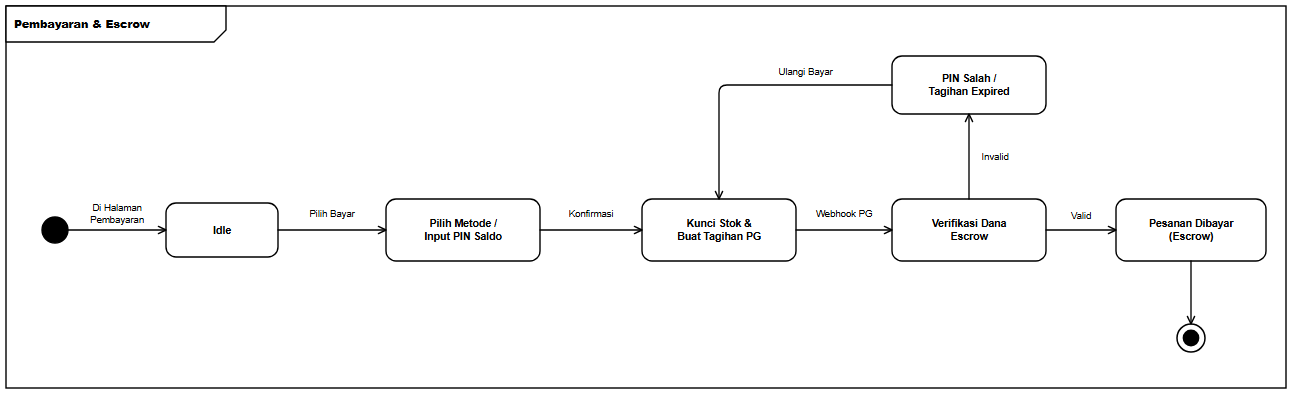

The diagram above was exported from draw.io. Its source (the exported page's mxGraphModel, read from the mxfile embedded in the PNG):
<mxGraphModel dx="1328" dy="430" grid="1" gridSize="10" guides="1" tooltips="1" connect="1" arrows="1" fold="1" page="1" pageScale="1" pageWidth="1328" pageHeight="430" background="#ffffff" math="0" shadow="0">
  <root>
    <mxCell id="0" />
    <mxCell id="1" parent="0" />
    <mxCell id="frame" value="&lt;b&gt;Pembayaran &amp; Escrow&lt;/b&gt;" style="shape=umlFrame;whiteSpace=wrap;html=1;width=220;height=36;boundedLbl=1;verticalAlign=top;align=left;fillColor=#ffffff;strokeColor=#000000;strokeWidth=1.4;fontFamily=Helvetica;fontSize=11;fontColor=#000000;" vertex="1" parent="1">
      <mxGeometry x="24" y="24" width="1280" height="382" as="geometry" />
    </mxCell>
    <mxCell id="init" value="" style="ellipse;html=1;aspect=fixed;fillColor=#000000;strokeColor=#000000;strokeWidth=1.4;" vertex="1" parent="1">
      <mxGeometry x="60" y="235" width="26" height="26" as="geometry" />
    </mxCell>
    <mxCell id="s_idle" value="&lt;b&gt;Idle&lt;/b&gt;" style="rounded=1;arcSize=20;whiteSpace=wrap;html=1;fillColor=#ffffff;strokeColor=#000000;strokeWidth=1.4;fontFamily=Helvetica;fontSize=10.5;fontColor=#000000;spacingLeft=6;spacingRight=6;" vertex="1" parent="1">
      <mxGeometry x="184" y="221" width="112" height="54" as="geometry" />
    </mxCell>
    <mxCell id="s_act1" value="&lt;b&gt;Pilih Metode /&lt;br&gt;Input PIN Saldo&lt;/b&gt;" style="rounded=1;arcSize=20;whiteSpace=wrap;html=1;fillColor=#ffffff;strokeColor=#000000;strokeWidth=1.4;fontFamily=Helvetica;fontSize=10.5;fontColor=#000000;spacingLeft=6;spacingRight=6;" vertex="1" parent="1">
      <mxGeometry x="404" y="217" width="154" height="62" as="geometry" />
    </mxCell>
    <mxCell id="s_act2" value="&lt;b&gt;Kunci Stok &amp;amp;&lt;br&gt;Buat Tagihan PG&lt;/b&gt;" style="rounded=1;arcSize=20;whiteSpace=wrap;html=1;fillColor=#ffffff;strokeColor=#000000;strokeWidth=1.4;fontFamily=Helvetica;fontSize=10.5;fontColor=#000000;spacingLeft=6;spacingRight=6;" vertex="1" parent="1">
      <mxGeometry x="660" y="217" width="154" height="62" as="geometry" />
    </mxCell>
    <mxCell id="s_chk" value="&lt;b&gt;Verifikasi Dana&lt;br&gt;Escrow&lt;/b&gt;" style="rounded=1;arcSize=20;whiteSpace=wrap;html=1;fillColor=#ffffff;strokeColor=#000000;strokeWidth=1.4;fontFamily=Helvetica;fontSize=10.5;fontColor=#000000;spacingLeft=6;spacingRight=6;" vertex="1" parent="1">
      <mxGeometry x="910" y="217" width="154" height="62" as="geometry" />
    </mxCell>
    <mxCell id="s_ok" value="&lt;b&gt;Pesanan Dibayar&lt;br&gt;(Escrow)&lt;/b&gt;" style="rounded=1;arcSize=20;whiteSpace=wrap;html=1;fillColor=#ffffff;strokeColor=#000000;strokeWidth=1.4;fontFamily=Helvetica;fontSize=10.5;fontColor=#000000;spacingLeft=6;spacingRight=6;" vertex="1" parent="1">
      <mxGeometry x="1134" y="217" width="150" height="62" as="geometry" />
    </mxCell>
    <mxCell id="s_fail" value="&lt;b&gt;PIN Salah /&lt;br&gt;Tagihan Expired&lt;/b&gt;" style="rounded=1;arcSize=20;whiteSpace=wrap;html=1;fillColor=#ffffff;strokeColor=#000000;strokeWidth=1.4;fontFamily=Helvetica;fontSize=10.5;fontColor=#000000;spacingLeft=6;spacingRight=6;" vertex="1" parent="1">
      <mxGeometry x="910" y="74" width="154" height="58" as="geometry" />
    </mxCell>
    <mxCell id="final" value="" style="ellipse;html=1;shape=endState;aspect=fixed;fillColor=#000000;strokeColor=#000000;strokeWidth=1.5;" vertex="1" parent="1">
      <mxGeometry x="1195" y="342" width="28" height="28" as="geometry" />
    </mxCell>
    <mxCell id="e1" value="Di Halaman&lt;br&gt;Pembayaran" style="edgeStyle=orthogonalEdgeStyle;rounded=1;arcSize=8;jumpStyle=arc;jumpSize=7;orthogonalLoop=1;jettySize=auto;html=1;endArrow=open;endFill=0;endSize=8;strokeColor=#000000;strokeWidth=1.35;fontFamily=Helvetica;fontSize=9.5;fontColor=#000000;labelBackgroundColor=#ffffff;exitX=1;exitY=0.5;exitDx=0;exitDy=0;exitPerimeter=0;entryX=0;entryY=0.5;entryDx=0;entryDy=0;entryPerimeter=0;" edge="1" parent="1" source="init" target="s_idle">
      <mxGeometry relative="1" as="geometry">
        <mxPoint y="-16" as="offset" />
      </mxGeometry>
    </mxCell>
    <mxCell id="e2" value="Pilih Bayar" style="edgeStyle=orthogonalEdgeStyle;rounded=1;arcSize=8;jumpStyle=arc;jumpSize=7;orthogonalLoop=1;jettySize=auto;html=1;endArrow=open;endFill=0;endSize=8;strokeColor=#000000;strokeWidth=1.35;fontFamily=Helvetica;fontSize=9.5;fontColor=#000000;labelBackgroundColor=#ffffff;exitX=1;exitY=0.5;exitDx=0;exitDy=0;exitPerimeter=0;entryX=0;entryY=0.5;entryDx=0;entryDy=0;entryPerimeter=0;" edge="1" parent="1" source="s_idle" target="s_act1">
      <mxGeometry relative="1" as="geometry">
        <mxPoint y="-16" as="offset" />
      </mxGeometry>
    </mxCell>
    <mxCell id="e3" value="Konfirmasi" style="edgeStyle=orthogonalEdgeStyle;rounded=1;arcSize=8;jumpStyle=arc;jumpSize=7;orthogonalLoop=1;jettySize=auto;html=1;endArrow=open;endFill=0;endSize=8;strokeColor=#000000;strokeWidth=1.35;fontFamily=Helvetica;fontSize=9.5;fontColor=#000000;labelBackgroundColor=#ffffff;exitX=1;exitY=0.5;exitDx=0;exitDy=0;exitPerimeter=0;entryX=0;entryY=0.5;entryDx=0;entryDy=0;entryPerimeter=0;" edge="1" parent="1" source="s_act1" target="s_act2">
      <mxGeometry relative="1" as="geometry">
        <mxPoint y="-16" as="offset" />
      </mxGeometry>
    </mxCell>
    <mxCell id="e4" value="Webhook PG" style="edgeStyle=orthogonalEdgeStyle;rounded=1;arcSize=8;jumpStyle=arc;jumpSize=7;orthogonalLoop=1;jettySize=auto;html=1;endArrow=open;endFill=0;endSize=8;strokeColor=#000000;strokeWidth=1.35;fontFamily=Helvetica;fontSize=9.5;fontColor=#000000;labelBackgroundColor=#ffffff;exitX=1;exitY=0.5;exitDx=0;exitDy=0;exitPerimeter=0;entryX=0;entryY=0.5;entryDx=0;entryDy=0;entryPerimeter=0;" edge="1" parent="1" source="s_act2" target="s_chk">
      <mxGeometry relative="1" as="geometry">
        <mxPoint y="-16" as="offset" />
      </mxGeometry>
    </mxCell>
    <mxCell id="e5" value="Valid" style="edgeStyle=orthogonalEdgeStyle;rounded=1;arcSize=8;jumpStyle=arc;jumpSize=7;orthogonalLoop=1;jettySize=auto;html=1;endArrow=open;endFill=0;endSize=8;strokeColor=#000000;strokeWidth=1.35;fontFamily=Helvetica;fontSize=9.5;fontColor=#000000;labelBackgroundColor=#ffffff;exitX=1;exitY=0.5;exitDx=0;exitDy=0;exitPerimeter=0;entryX=0;entryY=0.5;entryDx=0;entryDy=0;entryPerimeter=0;" edge="1" parent="1" source="s_chk" target="s_ok">
      <mxGeometry relative="1" as="geometry">
        <mxPoint y="-14" as="offset" />
      </mxGeometry>
    </mxCell>
    <mxCell id="e6" value="" style="edgeStyle=orthogonalEdgeStyle;rounded=1;arcSize=8;jumpStyle=arc;jumpSize=7;orthogonalLoop=1;jettySize=auto;html=1;endArrow=open;endFill=0;endSize=8;strokeColor=#000000;strokeWidth=1.35;fontFamily=Helvetica;fontSize=9.5;fontColor=#000000;labelBackgroundColor=#ffffff;exitX=0.5;exitY=1;exitDx=0;exitDy=0;exitPerimeter=0;entryX=0.5;entryY=0;entryDx=0;entryDy=0;entryPerimeter=0;" edge="1" parent="1" source="s_ok" target="final">
      <mxGeometry relative="1" as="geometry" />
    </mxCell>
    <mxCell id="e7" value="Invalid" style="edgeStyle=orthogonalEdgeStyle;rounded=1;arcSize=8;jumpStyle=arc;jumpSize=7;orthogonalLoop=1;jettySize=auto;html=1;endArrow=open;endFill=0;endSize=8;strokeColor=#000000;strokeWidth=1.35;fontFamily=Helvetica;fontSize=9.5;fontColor=#000000;labelBackgroundColor=#ffffff;exitX=0.5;exitY=0;exitDx=0;exitDy=0;exitPerimeter=0;entryX=0.5;entryY=1;entryDx=0;entryDy=0;entryPerimeter=0;" edge="1" parent="1" source="s_chk" target="s_fail">
      <mxGeometry relative="1" as="geometry">
        <mxPoint x="26" as="offset" />
      </mxGeometry>
    </mxCell>
    <mxCell id="e8" value="Ulangi Bayar" style="edgeStyle=orthogonalEdgeStyle;rounded=1;arcSize=8;jumpStyle=arc;jumpSize=7;orthogonalLoop=1;jettySize=auto;html=1;endArrow=open;endFill=0;endSize=8;strokeColor=#000000;strokeWidth=1.35;fontFamily=Helvetica;fontSize=9.5;fontColor=#000000;labelBackgroundColor=#ffffff;exitX=0;exitY=0.5;exitDx=0;exitDy=0;exitPerimeter=0;entryX=0.5;entryY=0;entryDx=0;entryDy=0;entryPerimeter=0;" edge="1" parent="1" source="s_fail" target="s_act2">
      <mxGeometry x="-0.3972" relative="1" as="geometry">
        <Array as="points">
          <mxPoint x="737" y="103" />
        </Array>
        <mxPoint y="-13" as="offset" />
      </mxGeometry>
    </mxCell>
  </root>
</mxGraphModel>